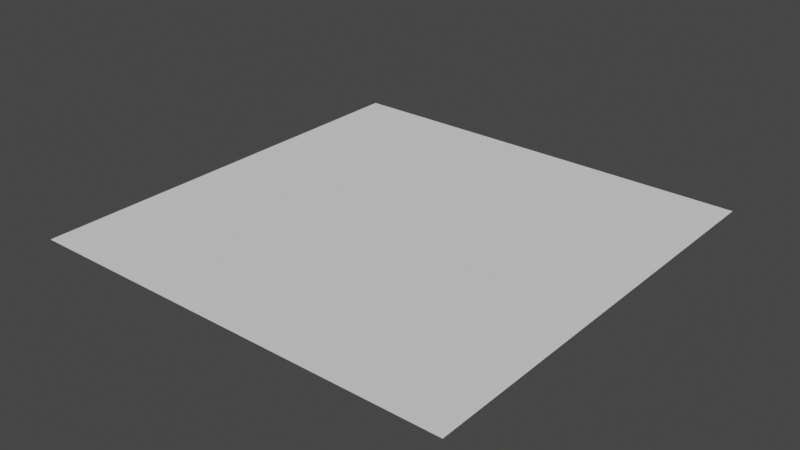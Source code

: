 # Source: Archi-1.blend  (saved by Blender 2.93.21; exported with 4.5.12 LTS)
import bpy
from mathutils import Matrix  # noqa: F401  (used for matrix-valued properties, if any)

bpy.ops.wm.read_factory_settings(use_empty=True)
scene = bpy.context.scene
scene.name = 'Scene'

# ---- collections
col_collection = bpy.data.collections.new('Collection'); scene.collection.children.link(col_collection)

# ---- world
world_world = bpy.data.worlds.new('World'); scene.world = world_world
world_world.use_nodes = True; world_world.node_tree.nodes.clear()
_N = world_world.node_tree.nodes; _L = world_world.node_tree.links
n0 = _N.new('ShaderNodeOutputWorld'); n0.name = 'World Output'; n0.location = (300, 300)
n1 = _N.new('ShaderNodeBackground'); n1.name = 'Background'; n1.location = (10, 300)
n1.inputs[0].default_value = (0.05088, 0.05088, 0.05088, 1.0)
_L.new(n1.outputs[0], n0.inputs[0])
n0.is_active_output = True
world_world.color = (0.05088, 0.05088, 0.05088)
world_world.use_sun_shadow = False
world_world.sun_shadow_jitter_overblur = 0.0

# ---- meshes
me_plane = bpy.data.meshes.new('Plane')
me_plane.from_pydata([(-1.0, -1.0, 0.0), (1.0, -1.0, 0.0), (-1.0, 1.0, 0.0), (1.0, 1.0, 0.0)], [], [(0, 1, 3, 2)])
_uv = me_plane.uv_layers.new(name='UVMap')
_uv.uv.foreach_set('vector', [0.0, 0.0, 1.0, 0.0, 1.0, 1.0, 0.0, 1.0])
me_plane.use_remesh_fix_poles = True
me_plane.use_remesh_preserve_attributes = False
me_plane.update()

# ---- objects
ob_ground = bpy.data.objects.new('Ground', me_plane)

# ---- transforms, parenting, visibility, modifiers, constraints
ob_ground.location = (0.0, 0.0, 0.0)
ob_ground.scale = (50.0, 50.0, 1.0)
_m = ob_ground.modifiers.new('Subdivision', 'SUBSURF')
_m.subdivision_type = 'SIMPLE'
_m.levels = 6

# ---- collection membership
col_collection.objects.link(ob_ground)

# ---- scene / render settings (as saved in the file)
scene.frame_start = 1; scene.frame_end = 250; scene.frame_set(1)
scene.render.engine = 'BLENDER_EEVEE_NEXT'
scene.cycles.use_denoising = False
scene.cycles.samples = 128
scene.cycles.sampling_pattern = 'TABULATED_SOBOL'
scene.cycles.use_adaptive_sampling = False
scene.cycles.use_light_tree = False
scene.view_settings.view_transform = 'Filmic'
bpy.context.view_layer.update()

# ---- added for rendering (the .blend has no active camera and no usable light): camera, sun
cam_auto = bpy.data.cameras.new('AutoCamera')
cam_auto.lens = 50.0
cam_auto.sensor_width = 36.0
cam_auto.clip_end = 2296.35
ob_auto_camera = bpy.data.objects.new('AutoCamera', cam_auto)
scene.collection.objects.link(ob_auto_camera)
ob_auto_camera.location = (130.846, -157.016, 104.677)
ob_auto_camera.rotation_euler = (1.09748, -7.21219e-08, 0.694738)
scene.camera = ob_auto_camera
light_auto_sun = bpy.data.lights.new('AutoSun', 'SUN')
light_auto_sun.energy = 3.0
light_auto_sun.angle = 0.0523599
ob_auto_sun = bpy.data.objects.new('AutoSun', light_auto_sun)
scene.collection.objects.link(ob_auto_sun)
ob_auto_sun.rotation_euler = (0.872665, 0.174533, 0.523599)
bpy.context.view_layer.update()
